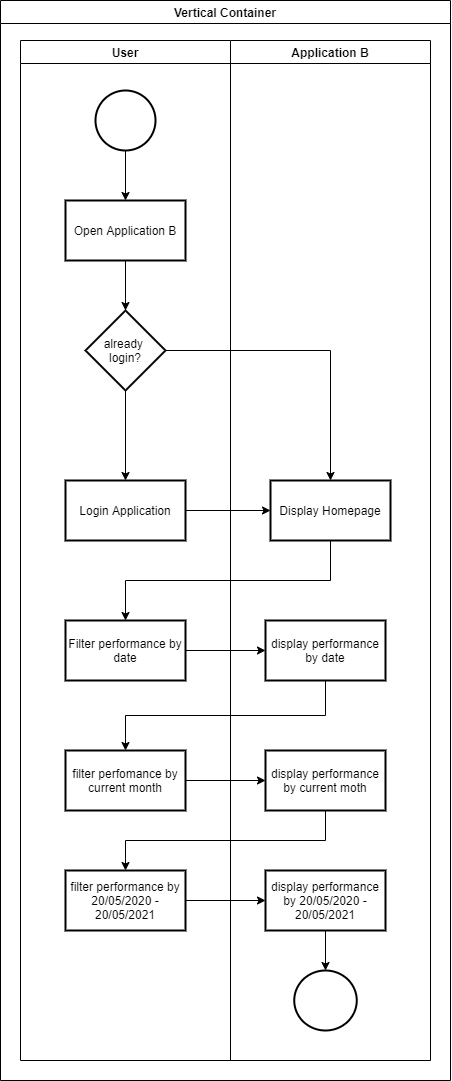

The diagram above was exported from draw.io. Its source (the exported page's mxGraphModel, read from the mxfile embedded in the PNG):
<mxGraphModel dx="2548" dy="1298" grid="1" gridSize="10" guides="1" tooltips="1" connect="1" arrows="1" fold="1" page="1" pageScale="1" pageWidth="1100" pageHeight="850" background="none" math="0" shadow="0">
  <root>
    <mxCell id="0" />
    <mxCell id="1" parent="0" />
    <mxCell id="_bNQMrpeiHWp_J48xJ6T-2" value="Vertical Container" style="swimlane;" vertex="1" parent="1">
      <mxGeometry x="50" y="40" width="450" height="1080" as="geometry">
        <mxRectangle x="50" y="40" width="130" height="23" as="alternateBounds" />
      </mxGeometry>
    </mxCell>
    <mxCell id="_bNQMrpeiHWp_J48xJ6T-3" value="User" style="swimlane;" vertex="1" parent="_bNQMrpeiHWp_J48xJ6T-2">
      <mxGeometry x="20" y="40" width="210" height="1020" as="geometry" />
    </mxCell>
    <mxCell id="_bNQMrpeiHWp_J48xJ6T-6" value="" style="strokeWidth=2;html=1;shape=mxgraph.flowchart.start_2;whiteSpace=wrap;" vertex="1" parent="_bNQMrpeiHWp_J48xJ6T-3">
      <mxGeometry x="75" y="50" width="60" height="60" as="geometry" />
    </mxCell>
    <mxCell id="_bNQMrpeiHWp_J48xJ6T-7" value="Open Application B" style="whiteSpace=wrap;html=1;strokeWidth=2;" vertex="1" parent="_bNQMrpeiHWp_J48xJ6T-3">
      <mxGeometry x="45" y="160" width="120" height="60" as="geometry" />
    </mxCell>
    <mxCell id="_bNQMrpeiHWp_J48xJ6T-8" value="" style="edgeStyle=orthogonalEdgeStyle;rounded=0;orthogonalLoop=1;jettySize=auto;html=1;" edge="1" parent="_bNQMrpeiHWp_J48xJ6T-3" source="_bNQMrpeiHWp_J48xJ6T-6" target="_bNQMrpeiHWp_J48xJ6T-7">
      <mxGeometry relative="1" as="geometry" />
    </mxCell>
    <mxCell id="_bNQMrpeiHWp_J48xJ6T-19" value="" style="edgeStyle=orthogonalEdgeStyle;rounded=0;orthogonalLoop=1;jettySize=auto;html=1;" edge="1" parent="_bNQMrpeiHWp_J48xJ6T-3" source="_bNQMrpeiHWp_J48xJ6T-11" target="_bNQMrpeiHWp_J48xJ6T-18">
      <mxGeometry relative="1" as="geometry" />
    </mxCell>
    <mxCell id="_bNQMrpeiHWp_J48xJ6T-11" value="already &lt;br&gt;login?" style="rhombus;whiteSpace=wrap;html=1;strokeWidth=2;" vertex="1" parent="_bNQMrpeiHWp_J48xJ6T-3">
      <mxGeometry x="65" y="270" width="80" height="80" as="geometry" />
    </mxCell>
    <mxCell id="_bNQMrpeiHWp_J48xJ6T-12" value="" style="edgeStyle=orthogonalEdgeStyle;rounded=0;orthogonalLoop=1;jettySize=auto;html=1;" edge="1" parent="_bNQMrpeiHWp_J48xJ6T-3" source="_bNQMrpeiHWp_J48xJ6T-7" target="_bNQMrpeiHWp_J48xJ6T-11">
      <mxGeometry relative="1" as="geometry" />
    </mxCell>
    <mxCell id="_bNQMrpeiHWp_J48xJ6T-18" value="Login Application" style="whiteSpace=wrap;html=1;strokeWidth=2;" vertex="1" parent="_bNQMrpeiHWp_J48xJ6T-3">
      <mxGeometry x="45" y="440" width="120" height="60" as="geometry" />
    </mxCell>
    <mxCell id="_bNQMrpeiHWp_J48xJ6T-22" value="Filter performance by date" style="whiteSpace=wrap;html=1;strokeWidth=2;" vertex="1" parent="_bNQMrpeiHWp_J48xJ6T-3">
      <mxGeometry x="45" y="580" width="120" height="60" as="geometry" />
    </mxCell>
    <mxCell id="_bNQMrpeiHWp_J48xJ6T-26" value="filter perfomance by current month" style="whiteSpace=wrap;html=1;strokeWidth=2;" vertex="1" parent="_bNQMrpeiHWp_J48xJ6T-3">
      <mxGeometry x="45" y="710" width="120" height="60" as="geometry" />
    </mxCell>
    <mxCell id="_bNQMrpeiHWp_J48xJ6T-31" value="filter performance by 20/05/2020 - 20/05/2021" style="whiteSpace=wrap;html=1;strokeWidth=2;" vertex="1" parent="_bNQMrpeiHWp_J48xJ6T-3">
      <mxGeometry x="45" y="830" width="120" height="60" as="geometry" />
    </mxCell>
    <mxCell id="_bNQMrpeiHWp_J48xJ6T-4" value="Application B" style="swimlane;" vertex="1" parent="_bNQMrpeiHWp_J48xJ6T-2">
      <mxGeometry x="230" y="40" width="200" height="1020" as="geometry" />
    </mxCell>
    <mxCell id="_bNQMrpeiHWp_J48xJ6T-15" value="Display Homepage" style="whiteSpace=wrap;html=1;strokeWidth=2;" vertex="1" parent="_bNQMrpeiHWp_J48xJ6T-4">
      <mxGeometry x="40" y="440" width="120" height="60" as="geometry" />
    </mxCell>
    <mxCell id="_bNQMrpeiHWp_J48xJ6T-38" value="" style="strokeWidth=2;html=1;shape=mxgraph.flowchart.start_2;whiteSpace=wrap;" vertex="1" parent="_bNQMrpeiHWp_J48xJ6T-4">
      <mxGeometry x="63.75" y="930" width="62.5" height="60" as="geometry" />
    </mxCell>
    <mxCell id="_bNQMrpeiHWp_J48xJ6T-16" value="" style="edgeStyle=orthogonalEdgeStyle;rounded=0;orthogonalLoop=1;jettySize=auto;html=1;" edge="1" parent="_bNQMrpeiHWp_J48xJ6T-2" source="_bNQMrpeiHWp_J48xJ6T-11" target="_bNQMrpeiHWp_J48xJ6T-15">
      <mxGeometry relative="1" as="geometry" />
    </mxCell>
    <mxCell id="_bNQMrpeiHWp_J48xJ6T-21" style="edgeStyle=orthogonalEdgeStyle;rounded=0;orthogonalLoop=1;jettySize=auto;html=1;exitX=1;exitY=0.5;exitDx=0;exitDy=0;entryX=0;entryY=0.5;entryDx=0;entryDy=0;" edge="1" parent="_bNQMrpeiHWp_J48xJ6T-2" source="_bNQMrpeiHWp_J48xJ6T-18" target="_bNQMrpeiHWp_J48xJ6T-15">
      <mxGeometry relative="1" as="geometry" />
    </mxCell>
    <mxCell id="_bNQMrpeiHWp_J48xJ6T-23" value="" style="edgeStyle=orthogonalEdgeStyle;rounded=0;orthogonalLoop=1;jettySize=auto;html=1;exitX=0.5;exitY=1;exitDx=0;exitDy=0;" edge="1" parent="_bNQMrpeiHWp_J48xJ6T-2" source="_bNQMrpeiHWp_J48xJ6T-15" target="_bNQMrpeiHWp_J48xJ6T-22">
      <mxGeometry relative="1" as="geometry" />
    </mxCell>
    <mxCell id="_bNQMrpeiHWp_J48xJ6T-28" style="edgeStyle=orthogonalEdgeStyle;rounded=0;orthogonalLoop=1;jettySize=auto;html=1;exitX=0.5;exitY=1;exitDx=0;exitDy=0;entryX=0.5;entryY=0;entryDx=0;entryDy=0;" edge="1" parent="1" source="_bNQMrpeiHWp_J48xJ6T-24" target="_bNQMrpeiHWp_J48xJ6T-26">
      <mxGeometry relative="1" as="geometry" />
    </mxCell>
    <mxCell id="_bNQMrpeiHWp_J48xJ6T-24" value="display performance by date" style="whiteSpace=wrap;html=1;strokeWidth=2;" vertex="1" parent="1">
      <mxGeometry x="315" y="660" width="120" height="60" as="geometry" />
    </mxCell>
    <mxCell id="_bNQMrpeiHWp_J48xJ6T-25" value="" style="edgeStyle=orthogonalEdgeStyle;rounded=0;orthogonalLoop=1;jettySize=auto;html=1;" edge="1" parent="1" source="_bNQMrpeiHWp_J48xJ6T-22" target="_bNQMrpeiHWp_J48xJ6T-24">
      <mxGeometry relative="1" as="geometry" />
    </mxCell>
    <mxCell id="_bNQMrpeiHWp_J48xJ6T-33" style="edgeStyle=orthogonalEdgeStyle;rounded=0;orthogonalLoop=1;jettySize=auto;html=1;exitX=0.5;exitY=1;exitDx=0;exitDy=0;entryX=0.5;entryY=0;entryDx=0;entryDy=0;" edge="1" parent="1" source="_bNQMrpeiHWp_J48xJ6T-29" target="_bNQMrpeiHWp_J48xJ6T-31">
      <mxGeometry relative="1" as="geometry" />
    </mxCell>
    <mxCell id="_bNQMrpeiHWp_J48xJ6T-29" value="display performance by current moth" style="whiteSpace=wrap;html=1;strokeWidth=2;" vertex="1" parent="1">
      <mxGeometry x="315" y="790" width="120" height="60" as="geometry" />
    </mxCell>
    <mxCell id="_bNQMrpeiHWp_J48xJ6T-30" value="" style="edgeStyle=orthogonalEdgeStyle;rounded=0;orthogonalLoop=1;jettySize=auto;html=1;" edge="1" parent="1" source="_bNQMrpeiHWp_J48xJ6T-26" target="_bNQMrpeiHWp_J48xJ6T-29">
      <mxGeometry relative="1" as="geometry" />
    </mxCell>
    <mxCell id="_bNQMrpeiHWp_J48xJ6T-39" style="edgeStyle=orthogonalEdgeStyle;rounded=0;orthogonalLoop=1;jettySize=auto;html=1;exitX=0.5;exitY=1;exitDx=0;exitDy=0;entryX=0.5;entryY=0;entryDx=0;entryDy=0;entryPerimeter=0;" edge="1" parent="1" source="_bNQMrpeiHWp_J48xJ6T-36" target="_bNQMrpeiHWp_J48xJ6T-38">
      <mxGeometry relative="1" as="geometry" />
    </mxCell>
    <mxCell id="_bNQMrpeiHWp_J48xJ6T-36" value="display performance by 20/05/2020 - 20/05/2021" style="whiteSpace=wrap;html=1;strokeWidth=2;" vertex="1" parent="1">
      <mxGeometry x="315" y="910" width="120" height="60" as="geometry" />
    </mxCell>
    <mxCell id="_bNQMrpeiHWp_J48xJ6T-37" value="" style="edgeStyle=orthogonalEdgeStyle;rounded=0;orthogonalLoop=1;jettySize=auto;html=1;" edge="1" parent="1" source="_bNQMrpeiHWp_J48xJ6T-31" target="_bNQMrpeiHWp_J48xJ6T-36">
      <mxGeometry relative="1" as="geometry" />
    </mxCell>
  </root>
</mxGraphModel>